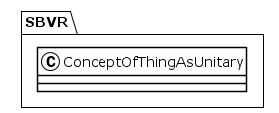

The diagram above was rendered by PlantUML. Its source (embedded in the PNG):
@startuml
!theme plain
package SBVR {
class ConceptOfThingAsUnitary {
}
}
@enduml